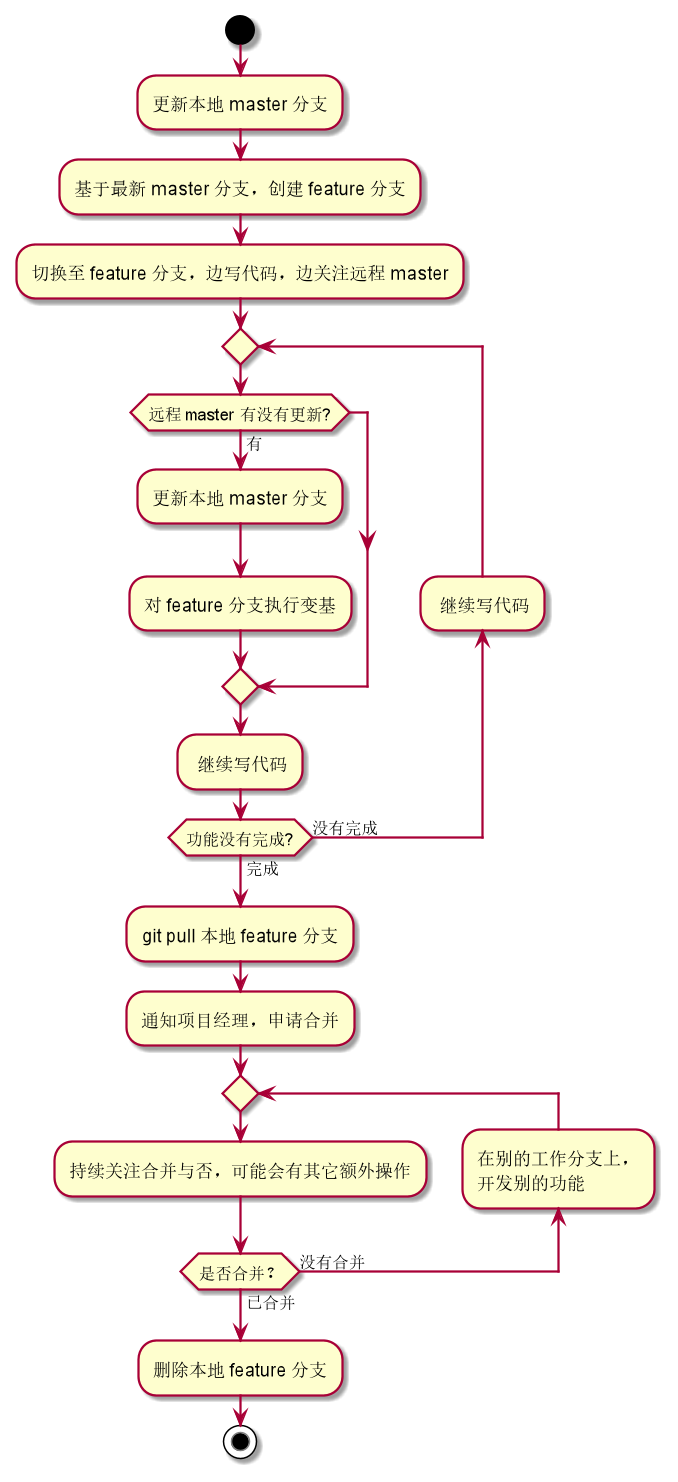

The diagram above was rendered by PlantUML. Its source (embedded in the PNG):
@startuml

start

:更新本地 master 分支;
:基于最新 master 分支，创建 feature 分支;
:切换至 feature 分支，边写代码，边关注远程 master;

repeat
  if (远程 master 有没有更新?) then (有)
    :更新本地 master 分支;
    :对 feature 分支执行变基;
  endif
  : 继续写代码;
backward: 继续写代码;
repeat while (功能没有完成?) is (没有完成) not (完成)

:git pull 本地 feature 分支;
:通知项目经理，申请合并;
repeat
:持续关注合并与否，可能会有其它额外操作;
backward:在别的工作分支上，\n开发别的功能;
repeat while (是否合并？) is(没有合并) not (已合并)
:删除本地 feature 分支;

stop

@enduml